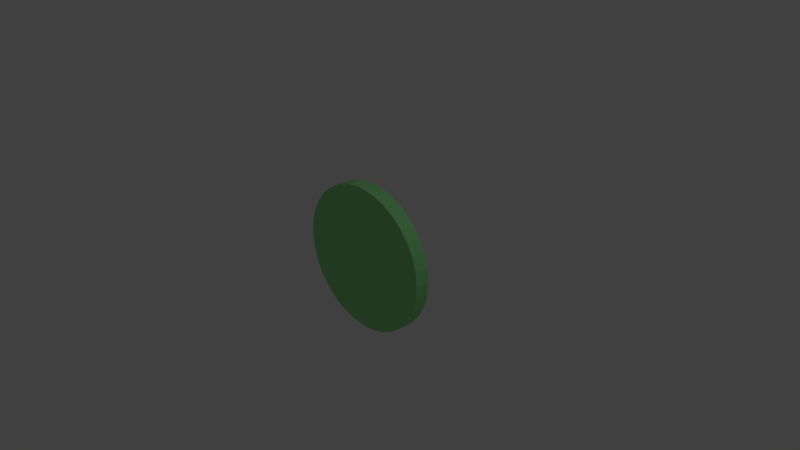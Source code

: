 # Source: platform.blend  (saved by Blender 2.77.0; exported with 4.5.12 LTS)
import bpy
from mathutils import Matrix  # noqa: F401  (used for matrix-valued properties, if any)

bpy.ops.wm.read_factory_settings(use_empty=True)
scene = bpy.context.scene
scene.name = 'Scene'

# ---- collections
col_collection_1 = bpy.data.collections.new('Collection 1'); scene.collection.children.link(col_collection_1)

# ---- materials (node trees are filled in below, after node groups)
mat_material_002 = bpy.data.materials.new('Material.002')
mat_material_002.alpha_threshold = 0.0
mat_material_002.use_transparent_shadow = False
mat_material_002.diffuse_color = (0.2853, 0.8, 0.2868, 1.0)
mat_material_002.roughness = 0.5

# ---- material node trees

# ---- world
world_world = bpy.data.worlds.new('World'); scene.world = world_world
world_world.color = (0.05088, 0.05088, 0.05088)
world_world.use_sun_shadow = False
world_world.sun_shadow_jitter_overblur = 0.0
world_world.cycles.sampling_method = 'MANUAL'

# ---- cameras
cam_camera = bpy.data.cameras.new('Camera')
cam_camera.clip_end = 100.0
cam_camera.lens = 35.0
cam_camera.sensor_width = 32.0
cam_camera.sensor_height = 18.0
cam_camera.ortho_scale = 7.314
cam_camera.dof.focus_distance = 0.0
cam_camera.dof.aperture_fstop = 128.0

# ---- lights
light_lamp = bpy.data.lights.new('Lamp', 'POINT')
light_lamp.transmission_factor = 0.0
light_lamp.cutoff_distance = 30.0
light_lamp.energy = 100.0
light_lamp.shadow_buffer_clip_start = 1.001
light_lamp.shadow_soft_size = 0.1
light_lamp.shadow_maximum_resolution = 0.006
light_lamp.use_absolute_resolution = True

# ---- meshes
me_cylinder_001 = bpy.data.meshes.new('Cylinder.001')
me_cylinder_001.from_pydata([(0.0, 1.0, -1.0), (0.0, 1.0, 1.0), (0.1951, 0.9808, -1.0), (0.1951, 0.9808, 1.0), (0.3827, 0.9239, -1.0), (0.3827, 0.9239, 1.0), (0.5556, 0.8315, -1.0), (0.5556, 0.8315, 1.0), (0.7071, 0.7071, -1.0), (0.7071, 0.7071, 1.0), (0.8315, 0.5556, -1.0), (0.8315, 0.5556, 1.0), (0.9239, 0.3827, -1.0), (0.9239, 0.3827, 1.0), (0.9808, 0.1951, -1.0), (0.9808, 0.1951, 1.0), (1.0, 7.55e-08, -1.0), (1.0, 7.55e-08, 1.0), (0.9808, -0.1951, -1.0), (0.9808, -0.1951, 1.0), (0.9239, -0.3827, -1.0), (0.9239, -0.3827, 1.0), (0.8315, -0.5556, -1.0), (0.8315, -0.5556, 1.0), (0.7071, -0.7071, -1.0), (0.7071, -0.7071, 1.0), (0.5556, -0.8315, -1.0), (0.5556, -0.8315, 1.0), (0.3827, -0.9239, -1.0), (0.3827, -0.9239, 1.0), (0.1951, -0.9808, -1.0), (0.1951, -0.9808, 1.0), (-3.258e-07, -1.0, -1.0), (-3.258e-07, -1.0, 1.0), (-0.1951, -0.9808, -1.0), (-0.1951, -0.9808, 1.0), (-0.3827, -0.9239, -1.0), (-0.3827, -0.9239, 1.0), (-0.5556, -0.8315, -1.0), (-0.5556, -0.8315, 1.0), (-0.7071, -0.7071, -1.0), (-0.7071, -0.7071, 1.0), (-0.8315, -0.5556, -1.0), (-0.8315, -0.5556, 1.0), (-0.9239, -0.3827, -1.0), (-0.9239, -0.3827, 1.0), (-0.9808, -0.1951, -1.0), (-0.9808, -0.1951, 1.0), (-1.0, 9.656e-07, -1.0), (-1.0, 9.656e-07, 1.0), (-0.9808, 0.1951, -1.0), (-0.9808, 0.1951, 1.0), (-0.9239, 0.3827, -1.0), (-0.9239, 0.3827, 1.0), (-0.8315, 0.5556, -1.0), (-0.8315, 0.5556, 1.0), (-0.7071, 0.7071, -1.0), (-0.7071, 0.7071, 1.0), (-0.5556, 0.8315, -1.0), (-0.5556, 0.8315, 1.0), (-0.3827, 0.9239, -1.0), (-0.3827, 0.9239, 1.0), (-0.1951, 0.9808, -1.0), (-0.1951, 0.9808, 1.0)], [], [(0, 1, 3, 2), (2, 3, 5, 4), (4, 5, 7, 6), (6, 7, 9, 8), (8, 9, 11, 10), (10, 11, 13, 12), (12, 13, 15, 14), (14, 15, 17, 16), (16, 17, 19, 18), (18, 19, 21, 20), (20, 21, 23, 22), (22, 23, 25, 24), (24, 25, 27, 26), (26, 27, 29, 28), (28, 29, 31, 30), (30, 31, 33, 32), (32, 33, 35, 34), (34, 35, 37, 36), (36, 37, 39, 38), (38, 39, 41, 40), (40, 41, 43, 42), (42, 43, 45, 44), (44, 45, 47, 46), (46, 47, 49, 48), (48, 49, 51, 50), (50, 51, 53, 52), (52, 53, 55, 54), (54, 55, 57, 56), (56, 57, 59, 58), (58, 59, 61, 60), (3, 1, 63, 61, 59, 57, 55, 53, 51, 49, 47, 45, 43, 41, 39, 37, 35, 33, 31, 29, 27, 25, 23, 21, 19, 17, 15, 13, 11, 9, 7, 5), (60, 61, 63, 62), (62, 63, 1, 0), (0, 2, 4, 6, 8, 10, 12, 14, 16, 18, 20, 22, 24, 26, 28, 30, 32, 34, 36, 38, 40, 42, 44, 46, 48, 50, 52, 54, 56, 58, 60, 62)])
me_cylinder_001.materials.append(mat_material_002)
me_cylinder_001.use_remesh_preserve_volume = False
me_cylinder_001.use_remesh_preserve_attributes = False
me_cylinder_001.use_mirror_vertex_groups = False
me_cylinder_001.update()

# ---- objects
ob_cylinder = bpy.data.objects.new('Cylinder', me_cylinder_001)
ob_lamp = bpy.data.objects.new('Lamp', light_lamp)
ob_camera = bpy.data.objects.new('Camera', cam_camera)

# ---- transforms, parenting, visibility, modifiers, constraints
ob_cylinder.location = (0.0, -0.1, 0.0)
ob_cylinder.rotation_euler = (1.571, 0.0, 0.0)
ob_cylinder.scale = (1.0, 1.0, 0.1)
ob_cylinder.lineart.crease_threshold = 0.0
ob_lamp.location = (4.076, 1.005, 5.904)
ob_lamp.rotation_euler = (0.6503, 0.05522, 1.866)
ob_lamp.lock_rotations_4d = False
ob_lamp.empty_display_type = 'ARROWS'
ob_lamp.color = (0.0, 0.0, 0.0, 0.0)
ob_lamp.lineart.crease_threshold = 0.0
ob_camera.location = (7.481, -6.508, 5.344)
ob_camera.rotation_euler = (1.109, 0.01082, 0.8149)
ob_camera.lock_rotations_4d = False
ob_camera.empty_display_type = 'ARROWS'
ob_camera.color = (0.0, 0.0, 0.0, 0.0)
ob_camera.display_type = 'WIRE'
ob_camera.lineart.crease_threshold = 0.0

# ---- collection membership
col_collection_1.objects.link(ob_cylinder)
col_collection_1.objects.link(ob_lamp)
col_collection_1.objects.link(ob_camera)

# ---- scene / render settings (as saved in the file)
scene.camera = ob_camera
scene.frame_start = 1; scene.frame_end = 250; scene.frame_set(1)
scene.render.engine = 'BLENDER_EEVEE_NEXT'
scene.render.resolution_percentage = 50
scene.render.dither_intensity = 0.0
scene.cycles.use_denoising = False
scene.cycles.samples = 128
scene.cycles.sampling_pattern = 'TABULATED_SOBOL'
scene.cycles.light_sampling_threshold = 0.0
scene.cycles.use_adaptive_sampling = False
scene.cycles.use_light_tree = False
scene.cycles.blur_glossy = 0.0
scene.cycles.sample_clamp_indirect = 0.0
scene.view_settings.view_transform = 'Standard'
bpy.context.view_layer.update()
